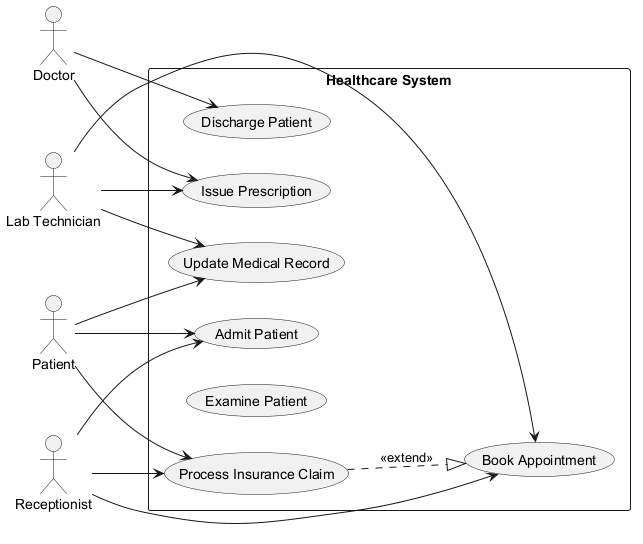

The diagram above was rendered by PlantUML. Its source (embedded in the PNG):
@startuml

left to right direction
actor "Lab Technician" as LT
actor "Patient" as P
actor "Receptionist" as R
actor "Doctor" as D
rectangle "Healthcare System" {
  usecase "Book Appointment" as UC_BookAppointment
  usecase "Admit Patient" as UC_AdmitPatient
  usecase "Discharge Patient" as UC_DischargePatient
  usecase "Process Insurance Claim" as UC_ProcessInsuranceClaim
  usecase "Update Medical Record" as UC_UpdateMedicalRecord
  usecase "Examine Patient" as UC_ExaminePatient
  usecase "Issue Prescription" as UC_IssuePrescription
}
LT --> UC_BookAppointment
LT --> UC_IssuePrescription
LT --> UC_UpdateMedicalRecord
P --> UC_UpdateMedicalRecord
P --> UC_ProcessInsuranceClaim
P --> UC_AdmitPatient
R --> UC_BookAppointment
R --> UC_ProcessInsuranceClaim
R --> UC_AdmitPatient
D --> UC_DischargePatient
D --> UC_IssuePrescription
UC_ProcessInsuranceClaim ..|> UC_BookAppointment : <<extend>>
@enduml